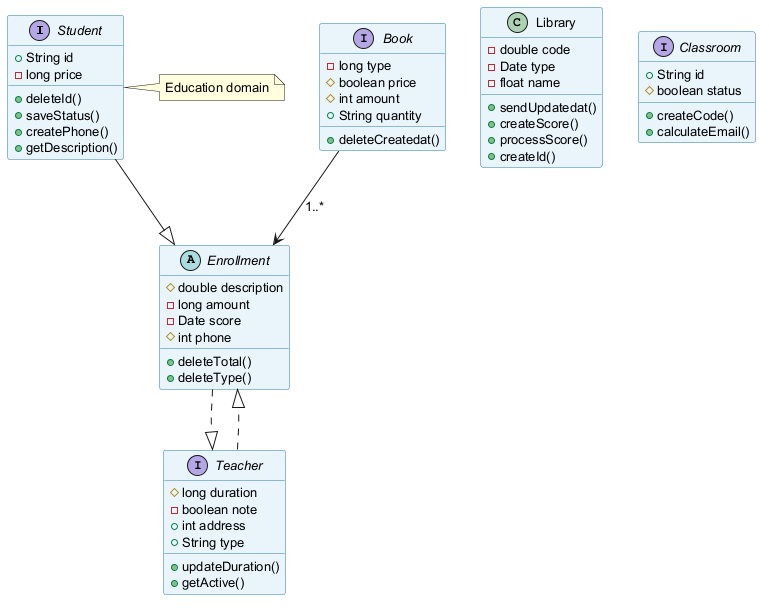

The diagram above was rendered by PlantUML. Its source (embedded in the PNG):
@startuml
skinparam backgroundColor #FFFFFF
skinparam classBackgroundColor #E8F4FA
skinparam classBorderColor #2C7DA0
skinparam defaultFontSize 13
interface Student {
  +String id
  -long price
  +deleteId()
  +saveStatus()
  +createPhone()
  +getDescription()
}
abstract class Enrollment {
  #double description
  -long amount
  -Date score
  #int phone
  +deleteTotal()
  +deleteType()
}
interface Teacher {
  #long duration
  -boolean note
  +int address
  +String type
  +updateDuration()
  +getActive()
}
interface Book {
  -long type
  #boolean price
  #int amount
  +String quantity
  +deleteCreatedat()
}
class Library {
  -double code
  -Date type
  -float name
  +sendUpdatedat()
  +createScore()
  +processScore()
  +createId()
}
interface Classroom {
  +String id
  #boolean status
  +createCode()
  +calculateEmail()
}
Enrollment ..|> Teacher
Student --|> Enrollment
Book --> Enrollment : "1..*"
Teacher ..|> Enrollment
note right of Student : Education domain
@enduml